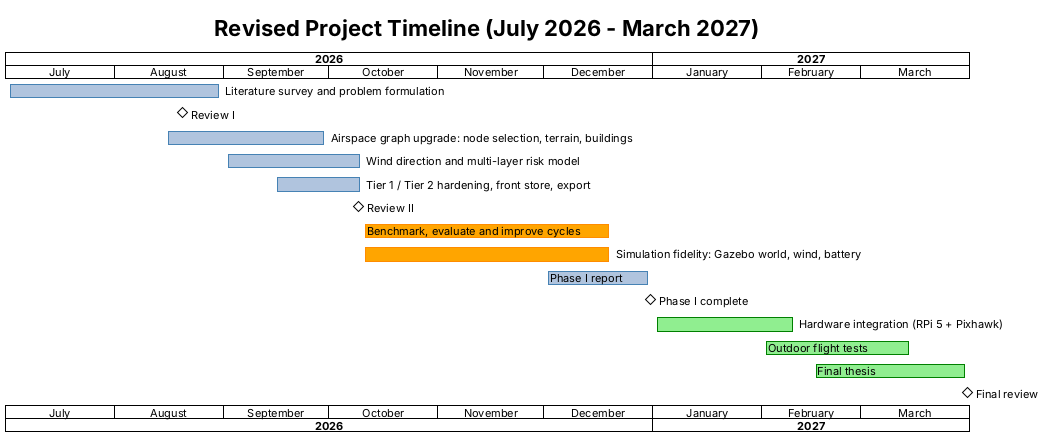

The diagram above was rendered by PlantUML. Its source (embedded in the PNG):
@startgantt gantt
!theme plain
skinparam defaultFontSize 11
title Revised Project Timeline (July 2026 - March 2027)
printscale monthly zoom 3
Project starts 2026-07-01
[Literature survey and problem formulation] starts 2026-07-01 and ends 2026-08-31
[Literature survey and problem formulation] is colored in LightSteelBlue/SteelBlue
[Review I] happens 2026-08-20
[Airspace graph upgrade: node selection, terrain, buildings] starts 2026-08-15 and ends 2026-09-30
[Airspace graph upgrade: node selection, terrain, buildings] is colored in LightSteelBlue/SteelBlue
[Wind direction and multi-layer risk model] starts 2026-09-01 and ends 2026-10-10
[Wind direction and multi-layer risk model] is colored in LightSteelBlue/SteelBlue
[Tier 1 / Tier 2 hardening, front store, export] starts 2026-09-15 and ends 2026-10-10
[Tier 1 / Tier 2 hardening, front store, export] is colored in LightSteelBlue/SteelBlue
[Review II] happens 2026-10-09
[Benchmark, evaluate and improve cycles] starts 2026-10-10 and ends 2026-12-20
[Benchmark, evaluate and improve cycles] is colored in Orange/DarkOrange
[Simulation fidelity: Gazebo world, wind, battery] starts 2026-10-10 and ends 2026-12-20
[Simulation fidelity: Gazebo world, wind, battery] is colored in Orange/DarkOrange
[Phase I report] starts 2026-12-01 and ends 2026-12-31
[Phase I report] is colored in LightSteelBlue/SteelBlue
[Phase I complete] happens 2026-12-31
[Hardware integration (RPi 5 + Pixhawk)] starts 2027-01-01 and ends 2027-02-10
[Hardware integration (RPi 5 + Pixhawk)] is colored in LightGreen/Green
[Outdoor flight tests] starts 2027-02-01 and ends 2027-03-15
[Outdoor flight tests] is colored in LightGreen/Green
[Final thesis] starts 2027-02-15 and ends 2027-03-31
[Final thesis] is colored in LightGreen/Green
[Final review] happens 2027-03-31
@endgantt